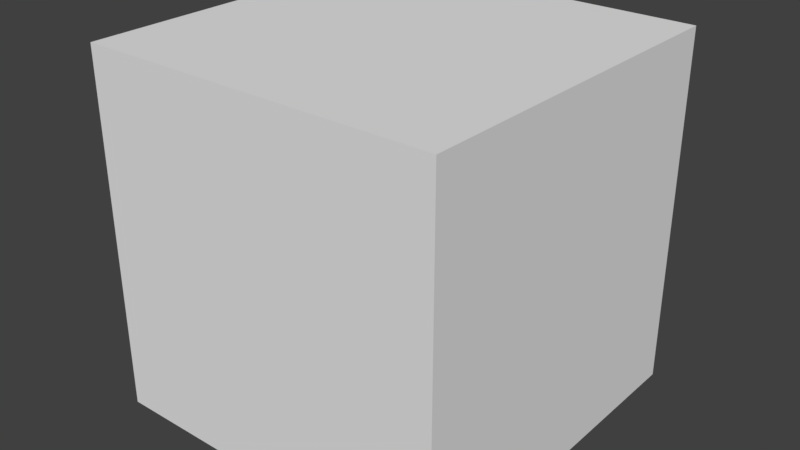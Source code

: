 # Source: block.blend  (saved by Blender 2.78.0; exported with 4.5.12 LTS)
import bpy
from mathutils import Matrix  # noqa: F401  (used for matrix-valued properties, if any)

bpy.ops.wm.read_factory_settings(use_empty=True)
scene = bpy.context.scene
scene.name = 'Scene'

# ---- collections
col_collection_1 = bpy.data.collections.new('Collection 1'); scene.collection.children.link(col_collection_1)

# ---- materials (node trees are filled in below, after node groups)
mat_material = bpy.data.materials.new('Material')
mat_material.alpha_threshold = 0.0
mat_material.use_transparent_shadow = False
mat_material.roughness = 0.5
mat_material.line_color = (0.0, 0.0, 0.0, 1.0)

# ---- material node trees

# ---- world
world_world = bpy.data.worlds.new('World'); scene.world = world_world
world_world.color = (0.05088, 0.05088, 0.05088)
world_world.use_sun_shadow = False
world_world.sun_shadow_jitter_overblur = 0.0
world_world.cycles.sampling_method = 'MANUAL'

# ---- meshes
me_cube = bpy.data.meshes.new('Cube')
me_cube.from_pydata([(1.0, 1.0, -1.0), (1.0, -1.0, -1.0), (-1.0, -1.0, -1.0), (-1.0, 1.0, -1.0), (1.0, 1.0, 1.0), (1.0, -1.0, 1.0), (-1.0, -1.0, 1.0), (-1.0, 1.0, 1.0)], [], [(0, 1, 2, 3), (4, 7, 6, 5), (0, 4, 5, 1), (1, 5, 6, 2), (2, 6, 7, 3), (4, 0, 3, 7)])
_uv = me_cube.uv_layers.new(name='UVMap')
_uv.uv.foreach_set('vector', [0.0, 0.0, 1.0, 0.0, 1.0, 1.0, 0.0, 1.0, 0.0, 0.0, 1.0, 0.0, 1.0, 1.0, 0.0, 1.0, 0.0, 0.0, 1.0, 0.0, 1.0, 1.0, 0.0, 1.0, 0.0, 0.0, 1.0, 0.0, 1.0, 1.0, 0.0, 1.0, 0.0, 0.0, 1.0, 0.0, 1.0, 1.0, 0.0, 1.0, 0.0, 0.0, 1.0, 0.0, 1.0, 1.0, 0.0, 1.0])
me_cube.materials.append(mat_material)
me_cube.use_remesh_preserve_volume = False
me_cube.use_remesh_preserve_attributes = False
me_cube.use_mirror_vertex_groups = False
me_cube.update()

# ---- objects
ob_cube = bpy.data.objects.new('Cube', me_cube)

# ---- transforms, parenting, visibility, modifiers, constraints
ob_cube.location = (0.0, 0.0, 0.0)
ob_cube.scale = (0.5, 0.5, 0.5)
ob_cube.lock_rotations_4d = False
ob_cube.empty_display_type = 'ARROWS'
ob_cube.lineart.crease_threshold = 0.0

# ---- collection membership
col_collection_1.objects.link(ob_cube)

# ---- scene / render settings (as saved in the file)
scene.frame_start = 1; scene.frame_end = 250; scene.frame_set(1)
scene.render.engine = 'BLENDER_EEVEE_NEXT'
scene.render.resolution_percentage = 50
scene.render.dither_intensity = 0.0
scene.cycles.use_denoising = False
scene.cycles.samples = 128
scene.cycles.sampling_pattern = 'TABULATED_SOBOL'
scene.cycles.light_sampling_threshold = 0.0
scene.cycles.use_adaptive_sampling = False
scene.cycles.use_light_tree = False
scene.cycles.blur_glossy = 0.0
scene.cycles.sample_clamp_indirect = 0.0
scene.view_settings.view_transform = 'Standard'
bpy.context.view_layer.update()

# ---- added for rendering (the .blend has no active camera and no usable light): camera, sun
cam_auto = bpy.data.cameras.new('AutoCamera')
cam_auto.lens = 50.0
cam_auto.sensor_width = 36.0
cam_auto.clip_end = 1000.0
ob_auto_camera = bpy.data.objects.new('AutoCamera', cam_auto)
scene.collection.objects.link(ob_auto_camera)
ob_auto_camera.location = (1.60254, -1.92304, 1.28203)
ob_auto_camera.rotation_euler = (1.09748, -7.21219e-08, 0.694738)
scene.camera = ob_auto_camera
light_auto_sun = bpy.data.lights.new('AutoSun', 'SUN')
light_auto_sun.energy = 3.0
light_auto_sun.angle = 0.0523599
ob_auto_sun = bpy.data.objects.new('AutoSun', light_auto_sun)
scene.collection.objects.link(ob_auto_sun)
ob_auto_sun.rotation_euler = (0.872665, 0.174533, 0.523599)
bpy.context.view_layer.update()

